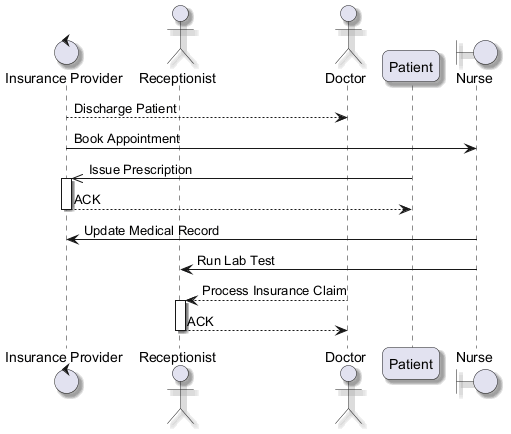

The diagram above was rendered by PlantUML. Its source (embedded in the PNG):
@startuml
skinparam backgroundColor #FFFFFF
skinparam roundCorner 15
skinparam shadowing true
control "Insurance Provider" as IP
actor "Receptionist" as R
actor "Doctor" as D
participant "Patient" as P
boundary "Nurse" as N
IP --> D : Discharge Patient
IP -> N : Book Appointment
P ->> IP : Issue Prescription
activate IP
IP --> P : ACK
deactivate IP
N -> IP : Update Medical Record
N -> R : Run Lab Test
D --> R : Process Insurance Claim
activate R
R --> D : ACK
deactivate R
@enduml